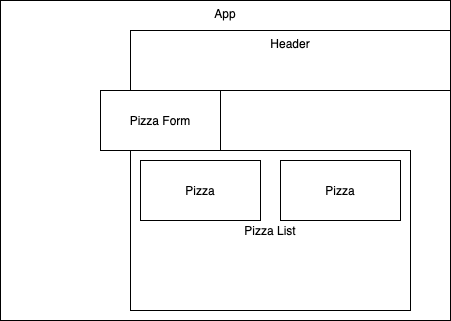

The diagram above was exported from draw.io. Its source (the exported page's mxGraphModel, read from the mxfile embedded in the PNG):
<mxGraphModel dx="357" dy="661" grid="1" gridSize="10" guides="1" tooltips="1" connect="1" arrows="1" fold="1" page="1" pageScale="1" pageWidth="850" pageHeight="1100" math="0" shadow="0">
  <root>
    <mxCell id="0" />
    <mxCell id="1" parent="0" />
    <mxCell id="2" value="App" style="rounded=0;whiteSpace=wrap;html=1;verticalAlign=top;" vertex="1" parent="1">
      <mxGeometry x="30" y="50" width="450" height="320" as="geometry" />
    </mxCell>
    <mxCell id="3" value="Header" style="rounded=0;whiteSpace=wrap;html=1;verticalAlign=top;" vertex="1" parent="1">
      <mxGeometry x="160" y="80" width="320" height="60" as="geometry" />
    </mxCell>
    <mxCell id="4" value="Pizza Form" style="rounded=0;whiteSpace=wrap;html=1;" vertex="1" parent="1">
      <mxGeometry x="130" y="140" width="120" height="60" as="geometry" />
    </mxCell>
    <mxCell id="5" value="Pizza List" style="rounded=0;whiteSpace=wrap;html=1;" vertex="1" parent="1">
      <mxGeometry x="160" y="200" width="280" height="160" as="geometry" />
    </mxCell>
    <mxCell id="6" value="Pizza" style="rounded=0;whiteSpace=wrap;html=1;" vertex="1" parent="1">
      <mxGeometry x="170" y="210" width="120" height="60" as="geometry" />
    </mxCell>
    <mxCell id="7" value="Pizza" style="rounded=0;whiteSpace=wrap;html=1;" vertex="1" parent="1">
      <mxGeometry x="310" y="210" width="120" height="60" as="geometry" />
    </mxCell>
  </root>
</mxGraphModel>